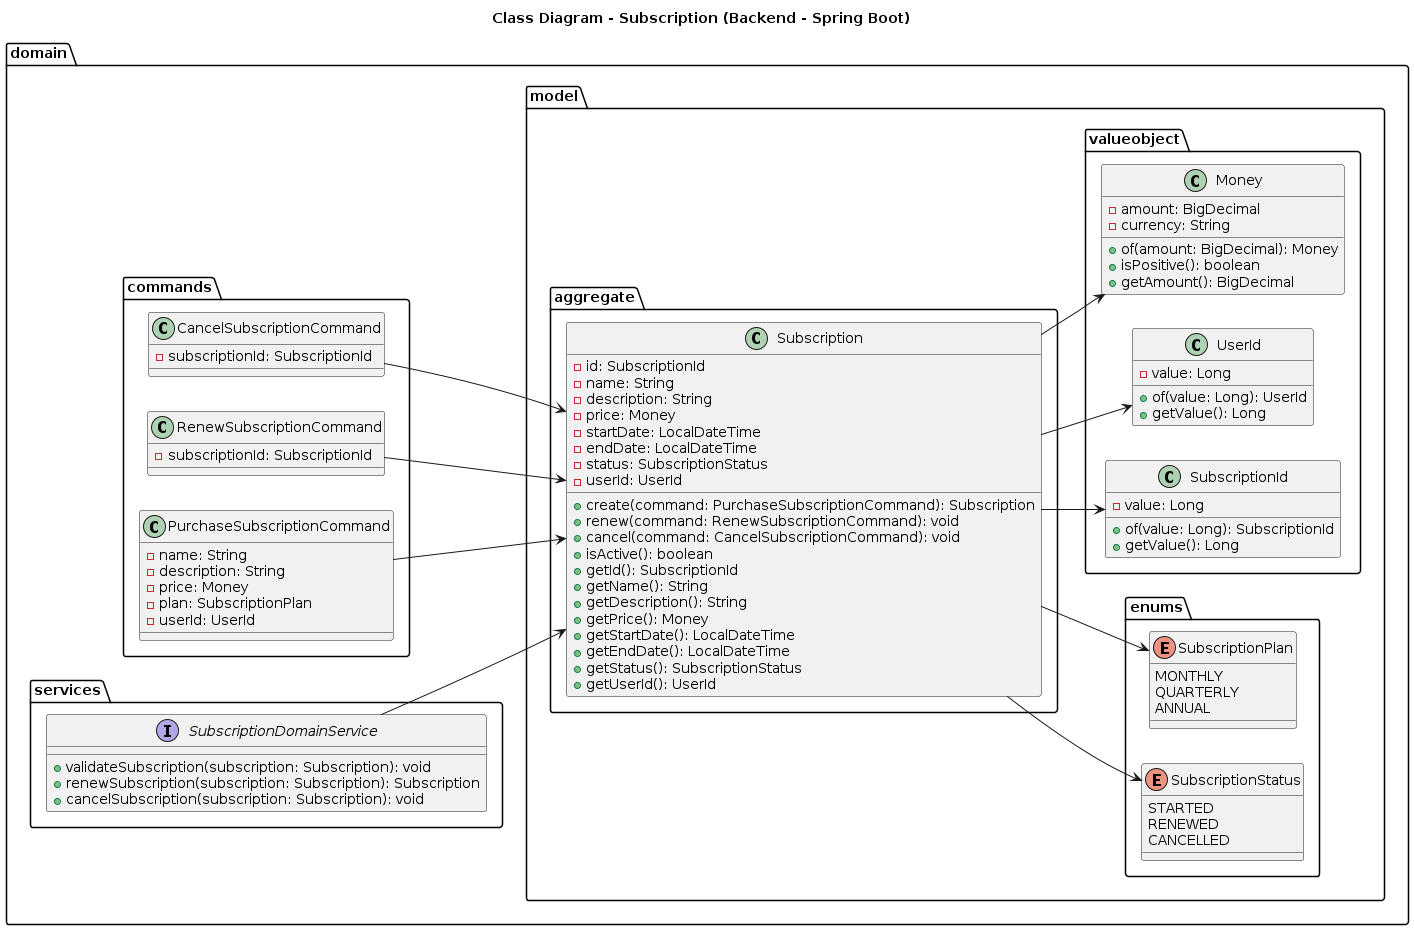

The diagram above was rendered by PlantUML. Its source (embedded in the PNG):
@startuml
left to right direction

title Class Diagram - Subscription (Backend - Spring Boot)

package "domain" {

  package "services" {

    interface SubscriptionDomainService {
      +validateSubscription(subscription: Subscription): void
      +renewSubscription(subscription: Subscription): Subscription
      +cancelSubscription(subscription: Subscription): void
    }

  }

  package "model" {

    package "aggregate" {

      class Subscription {
        -id: SubscriptionId
        -name: String
        -description: String
        -price: Money
        -startDate: LocalDateTime
        -endDate: LocalDateTime
        -status: SubscriptionStatus
        -userId: UserId

        +create(command: PurchaseSubscriptionCommand): Subscription
        +renew(command: RenewSubscriptionCommand): void
        +cancel(command: CancelSubscriptionCommand): void
        +isActive(): boolean
        +getId(): SubscriptionId
        +getName(): String
        +getDescription(): String
        +getPrice(): Money
        +getStartDate(): LocalDateTime
        +getEndDate(): LocalDateTime
        +getStatus(): SubscriptionStatus
        +getUserId(): UserId
      }

    }

    package "enums" {

      enum SubscriptionStatus {
        STARTED
        RENEWED
        CANCELLED
      }

      enum SubscriptionPlan {
        MONTHLY
        QUARTERLY
        ANNUAL
      }

    }

    package "valueobject" {

      class SubscriptionId {
        -value: Long
        +of(value: Long): SubscriptionId
        +getValue(): Long
      }

      class UserId {
        -value: Long
        +of(value: Long): UserId
        +getValue(): Long
      }

      class Money {
        -amount: BigDecimal
        -currency: String

        +of(amount: BigDecimal): Money
        +isPositive(): boolean
        +getAmount(): BigDecimal
      }

    }

  }

  package "commands" {

    class PurchaseSubscriptionCommand {
      -name: String
      -description: String
      -price: Money
      -plan: SubscriptionPlan
      -userId: UserId
    }

    class RenewSubscriptionCommand {
      -subscriptionId: SubscriptionId
    }

    class CancelSubscriptionCommand {
      -subscriptionId: SubscriptionId
    }

  }

}

SubscriptionDomainService --> Subscription

Subscription --> SubscriptionId
Subscription --> UserId
Subscription --> Money
Subscription --> SubscriptionStatus
Subscription --> SubscriptionPlan

PurchaseSubscriptionCommand --> Subscription
RenewSubscriptionCommand --> Subscription
CancelSubscriptionCommand --> Subscription
@enduml